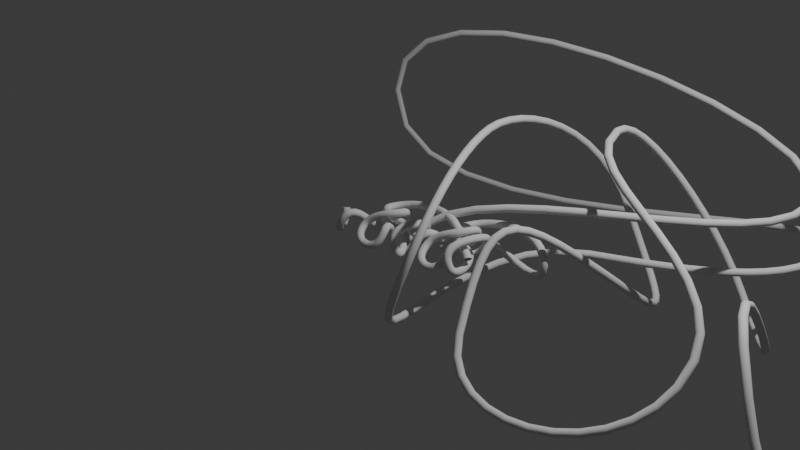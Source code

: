 # Source: sc2tog.blend  (saved by Blender 4.3.34; exported with 4.5.12 LTS)
import bpy
from mathutils import Matrix  # noqa: F401  (used for matrix-valued properties, if any)

bpy.ops.wm.read_factory_settings(use_empty=True)
scene = bpy.context.scene
scene.name = 'Scene'

# ---- collections
col_collection = bpy.data.collections.new('Collection'); scene.collection.children.link(col_collection)

# ---- world
world_world = bpy.data.worlds.new('World'); scene.world = world_world
world_world.use_nodes = True; world_world.node_tree.nodes.clear()
_N = world_world.node_tree.nodes; _L = world_world.node_tree.links
n0 = _N.new('ShaderNodeOutputWorld'); n0.name = 'World Output'; n0.location = (300, 300)
n1 = _N.new('ShaderNodeBackground'); n1.name = 'Background'; n1.location = (10, 300)
n1.inputs[0].default_value = (0.05088, 0.05088, 0.05088, 1.0)
_L.new(n1.outputs[0], n0.inputs[0])
n0.is_active_output = True
world_world.color = (0.05088, 0.05088, 0.05088)
world_world.sun_shadow_jitter_overblur = 0.0

# ---- cameras
cam_camera = bpy.data.cameras.new('Camera')
cam_camera.clip_end = 100.0
cam_camera.ortho_scale = 7.314

# ---- lights
light_light = bpy.data.lights.new('Light', 'POINT')
light_light.energy = 1000.0
light_light.shadow_soft_size = 0.1

# ---- curves / text
cu_b_ziercurve = bpy.data.curves.new('BézierCurve', 'CURVE')
cu_b_ziercurve.dimensions = '3D'
_sp = cu_b_ziercurve.splines.new('BEZIER'); _sp.bezier_points.add(14)
_sp.bezier_points.foreach_set('co', [-0.5645, -0.2155, 0.002912, -0.3747, -0.4217, 0.007408, -0.1057, 0.01447, -0.118, 0.1661, -0.1021, 0.1631, -0.1653, -0.3511, -0.03919, 0.1454, -0.4057, -0.04837, 0.09358, -0.1953, -0.02026, 0.352, 0.005286, -0.04587, 0.4398, -0.2259, 0.1705, 0.3829, -0.4293, 0.002892, 0.1631, -0.1419, -0.04225, -0.2149, 0.02078, -0.04665, 0.8108, 0.0589, -0.003404, -0.176, 0.04851, 0.05552, 0.4933, -0.2029, 0.01369])
_sp.bezier_points.foreach_set('handle_left', [-0.6072, -0.1768, 0.1378, -0.4676, -0.4754, -0.1846, -0.2837, -0.02847, -0.3452, 0.1996, -0.01247, 0.1581, -0.1925, -0.2232, 0.05783, 0.1056, -0.4667, -0.1608, 0.1561, -0.3278, 0.1276, 0.238, -0.007465, -0.223, 0.4736, -0.1362, 0.1705, 0.3324, -0.4218, 0.1364, 0.3712, -0.2212, -0.04225, -0.2012, -0.07226, -0.04665, 0.8111, 0.06214, -0.4193, -0.09195, 0.3956, 0.04644, 0.3908, -0.1467, 0.1111])
_sp.bezier_points.foreach_set('handle_right', [-0.5061, -0.2684, -0.1816, -0.2404, -0.3442, 0.2852, -0.02164, 0.03476, -0.01069, 0.0994, -0.281, 0.1731, -0.1357, -0.4904, -0.1449, 0.1868, -0.3424, 0.06831, 0.04206, -0.08603, -0.1421, 0.4515, 0.01642, 0.1087, 0.406, -0.3155, 0.1705, 0.4643, -0.4413, -0.2126, 0.05692, -0.1014, -0.04225, -0.273, 0.4164, -0.04665, 0.8104, 0.05584, 0.3876, -0.2223, -0.1431, 0.06053, 0.5697, -0.2448, -0.05882])
for _p, _l, _r in zip(_sp.bezier_points, ['ALIGNED', 'ALIGNED', 'ALIGNED', 'ALIGNED', 'ALIGNED', 'ALIGNED', 'ALIGNED', 'ALIGNED', 'ALIGNED', 'ALIGNED', 'ALIGNED', 'ALIGNED', 'ALIGNED', 'ALIGNED', 'ALIGNED'], ['ALIGNED', 'ALIGNED', 'ALIGNED', 'ALIGNED', 'ALIGNED', 'ALIGNED', 'ALIGNED', 'ALIGNED', 'ALIGNED', 'ALIGNED', 'ALIGNED', 'ALIGNED', 'ALIGNED', 'ALIGNED', 'ALIGNED']): _p.handle_left_type = _l; _p.handle_right_type = _r
_sp.order_u = 0
_sp.order_v = 0
cu_b_ziercurve.use_path = True
cu_b_ziercurve.bevel_depth = 0.04
cu_b_ziercurve.fill_mode = 'FULL'
cu_b_ziercurve_005 = bpy.data.curves.new('BézierCurve.005', 'CURVE')
cu_b_ziercurve_005.dimensions = '3D'
_sp = cu_b_ziercurve_005.splines.new('BEZIER'); _sp.bezier_points.add(14)
_sp.bezier_points.foreach_set('co', [-4.659, 0.02934, 0.06485, -2.036, 2.652, 0.3161, -7.962, 2.73, -0.03782, -1.822, 2.444, -0.1581, -3.529, 1.213, -0.2711, -4.029, -0.9591, 0.0, -4.37, 0.5783, 1.007, -3.843, 2.325, -0.2929, -3.112, 0.8095, -0.139, -3.423, -0.7811, -0.3079, -1.578, -0.1337, -0.2527, -3.547, 1.514, 0.9623, -2.458, 2.395, -0.7262, -0.9165, -0.2415, 0.02712, 0.3615, -0.02714, 0.0001158])
_sp.bezier_points.foreach_set('handle_left', [-5.118, -0.287, -0.3706, -1.724, 1.215, 0.352, -7.987, 2.782, 1.97, -1.473, 5.072, -0.1581, -2.891, 1.519, -0.2711, -4.518, -1.05, -1.294, -4.167, -0.09907, 1.007, -4.44, 2.409, 0.6356, -2.802, 1.635, -0.871, -3.727, -0.1077, 0.5749, -1.756, -0.8033, -0.8875, -3.147, 0.1617, 1.023, -2.963, 2.548, -0.0816, -1.712, 0.2329, 1.736, -0.02943, -0.262, -1.108])
_sp.bezier_points.foreach_set('handle_right', [-4.043, 0.4542, 0.6497, -2.508, 4.833, 0.2616, -7.933, 2.67, -2.366, -1.915, 1.743, -0.1581, -4.779, 0.6133, -0.2711, -3.725, -0.9028, 0.8018, -4.573, 1.256, 1.007, -3.159, 2.229, -1.357, -3.487, -0.1923, 0.7492, -3.198, -1.279, -0.9609, -1.362, 0.6788, 0.5175, -3.748, 2.191, 0.9322, -1.389, 2.07, -2.091, -0.3798, -0.5618, -1.126, 0.6549, 0.1491, 0.8314])
for _p, _l, _r in zip(_sp.bezier_points, ['ALIGNED', 'ALIGNED', 'ALIGNED', 'ALIGNED', 'ALIGNED', 'ALIGNED', 'ALIGNED', 'ALIGNED', 'ALIGNED', 'ALIGNED', 'ALIGNED', 'ALIGNED', 'ALIGNED', 'ALIGNED', 'ALIGNED'], ['ALIGNED', 'ALIGNED', 'ALIGNED', 'ALIGNED', 'ALIGNED', 'ALIGNED', 'ALIGNED', 'ALIGNED', 'ALIGNED', 'ALIGNED', 'ALIGNED', 'ALIGNED', 'ALIGNED', 'ALIGNED', 'ALIGNED']): _p.handle_left_type = _l; _p.handle_right_type = _r
_sp.order_u = 0
_sp.order_v = 0
cu_b_ziercurve_005.use_path = True
cu_b_ziercurve_005.bevel_depth = 0.04
cu_b_ziercurve_005.fill_mode = 'FULL'
cu_b_ziercurve_006 = bpy.data.curves.new('BézierCurve.006', 'CURVE')
cu_b_ziercurve_006.dimensions = '3D'
_sp = cu_b_ziercurve_006.splines.new('BEZIER'); _sp.bezier_points.add(14)
_sp.bezier_points.foreach_set('co', [-0.5751, -0.1523, 0.002912, -0.3588, -0.2022, 0.007408, -0.1057, 0.2509, -0.118, 0.07572, 0.1042, 0.1631, -0.2557, -0.2091, -0.03919, 0.05504, -0.2779, -0.04837, 0.003182, -0.01303, -0.02026, 0.125, 0.2393, -0.04587, 0.2128, -0.05153, 0.1705, 0.1558, -0.3075, 0.002892, 0.07268, 0.05413, -0.04225, -0.2149, 0.2588, -0.04665, 0.8108, 0.3068, -0.003404, -0.176, 0.2937, 0.05552, 0.2608, -0.1429, 0.01369])
_sp.bezier_points.foreach_set('handle_left', [-0.6178, -0.1036, 0.1378, -0.4517, -0.2697, -0.1846, -0.2837, 0.1969, -0.3452, 0.1092, 0.217, 0.1581, -0.2829, -0.04817, 0.05782, 0.01516, -0.3546, -0.1608, 0.0657, -0.1798, 0.1276, 0.01099, 0.2233, -0.223, 0.2466, 0.06125, 0.1705, 0.1054, -0.2981, 0.1364, 0.2808, -0.0457, -0.04225, -0.1994, 0.1421, -0.04665, 0.8111, 0.3109, -0.4193, -0.09727, 0.6569, 0.04644, 0.1583, -0.07219, 0.1111])
_sp.bezier_points.foreach_set('handle_right', [-0.5167, -0.219, -0.1816, -0.2244, -0.1046, 0.2852, -0.02164, 0.2764, -0.01069, 0.009001, -0.1209, 0.1731, -0.2261, -0.3844, -0.1449, 0.09643, -0.1982, 0.06831, -0.04834, 0.1244, -0.1421, 0.2244, 0.2533, 0.1087, 0.179, -0.1643, 0.1705, 0.2373, -0.3226, -0.2126, -0.03348, 0.105, -0.04225, -0.273, 0.6964, -0.04665, 0.8104, 0.303, 0.3876, -0.2278, 0.05447, 0.0615, 0.3372, -0.1956, -0.05882])
for _p, _l, _r in zip(_sp.bezier_points, ['ALIGNED', 'ALIGNED', 'ALIGNED', 'ALIGNED', 'ALIGNED', 'ALIGNED', 'ALIGNED', 'ALIGNED', 'ALIGNED', 'ALIGNED', 'ALIGNED', 'ALIGNED', 'ALIGNED', 'ALIGNED', 'ALIGNED'], ['ALIGNED', 'ALIGNED', 'ALIGNED', 'ALIGNED', 'ALIGNED', 'ALIGNED', 'ALIGNED', 'ALIGNED', 'ALIGNED', 'ALIGNED', 'ALIGNED', 'ALIGNED', 'ALIGNED', 'ALIGNED', 'ALIGNED']): _p.handle_left_type = _l; _p.handle_right_type = _r
_sp.order_u = 0
_sp.order_v = 0
cu_b_ziercurve_006.use_path = True
cu_b_ziercurve_006.bevel_depth = 0.04
cu_b_ziercurve_006.fill_mode = 'FULL'

# ---- objects
ob_light = bpy.data.objects.new('Light', light_light)
ob_camera = bpy.data.objects.new('Camera', cam_camera)
ob_b_ziercurve = bpy.data.objects.new('BézierCurve', cu_b_ziercurve)
ob_b_ziercurve_004 = bpy.data.objects.new('BézierCurve.004', cu_b_ziercurve_005)
ob_b_ziercurve_001 = bpy.data.objects.new('BézierCurve.001', cu_b_ziercurve_006)

# ---- transforms, parenting, visibility, modifiers, constraints
ob_light.location = (4.076, 1.005, 5.904)
ob_light.rotation_euler = (0.6503, 0.05522, 1.866)
ob_light.lock_rotations_4d = False
ob_light.empty_display_type = 'ARROWS'
ob_light.color = (0.0, 0.0, 0.0, 0.0)
ob_light.lineart.crease_threshold = 0.0
ob_camera.location = (7.359, -6.926, 4.958)
ob_camera.rotation_euler = (1.109, 0.0, 0.8149)
ob_camera.lock_rotations_4d = False
ob_camera.empty_display_type = 'ARROWS'
ob_camera.color = (0.0, 0.0, 0.0, 0.0)
ob_camera.display_type = 'WIRE'
ob_camera.lineart.crease_threshold = 0.0
ob_b_ziercurve.location = (0.0, 0.0, 0.0)
ob_b_ziercurve_004.location = (5.027, 0.0, 0.0)
ob_b_ziercurve_001.location = (0.834, 0.0, 0.0)

# ---- collection membership
col_collection.objects.link(ob_light)
col_collection.objects.link(ob_camera)
col_collection.objects.link(ob_b_ziercurve)
col_collection.objects.link(ob_b_ziercurve_004)
col_collection.objects.link(ob_b_ziercurve_001)

# ---- scene / render settings (as saved in the file)
scene.camera = ob_camera
scene.frame_start = 1; scene.frame_end = 250; scene.frame_set(1)
scene.render.engine = 'BLENDER_EEVEE_NEXT'
bpy.context.view_layer.update()
